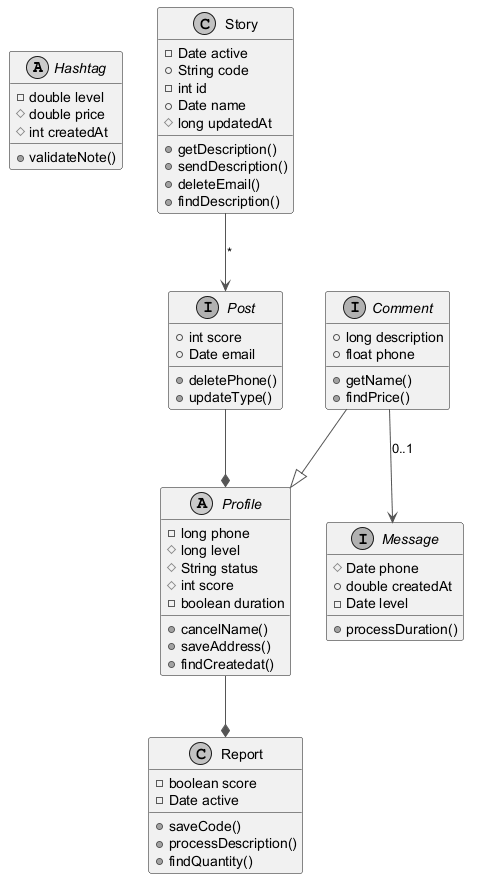

The diagram above was rendered by PlantUML. Its source (embedded in the PNG):
@startuml
skinparam monochrome true
skinparam ArrowColor #555555
abstract class Hashtag {
  -double level
  #double price
  #int createdAt
  +validateNote()
}
class Report {
  -boolean score
  -Date active
  +saveCode()
  +processDescription()
  +findQuantity()
}
interface Message {
  #Date phone
  +double createdAt
  -Date level
  +processDuration()
}
interface Post {
  +int score
  +Date email
  +deletePhone()
  +updateType()
}
interface Comment {
  +long description
  +float phone
  +getName()
  +findPrice()
}
class Story {
  -Date active
  +String code
  -int id
  +Date name
  #long updatedAt
  +getDescription()
  +sendDescription()
  +deleteEmail()
  +findDescription()
}
abstract class Profile {
  -long phone
  #long level
  #String status
  #int score
  -boolean duration
  +cancelName()
  +saveAddress()
  +findCreatedat()
}
Story --> Post : "*"
Comment --> Message : "0..1"
Post --* Profile
Profile --* Report
Comment --|> Profile
@enduml